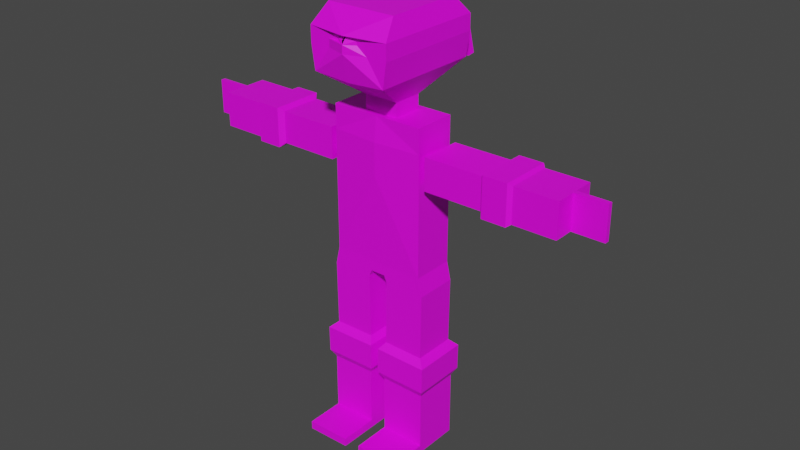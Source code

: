 # Source: ninja_sem_bones.blend  (saved by Blender 3.4.6; exported with 4.5.12 LTS)
import bpy
from mathutils import Matrix  # noqa: F401  (used for matrix-valued properties, if any)

bpy.ops.wm.read_factory_settings(use_empty=True)
scene = bpy.context.scene
scene.name = 'Scene'

# ---- collections
col_armature = bpy.data.collections.new('armature'); scene.collection.children.link(col_armature)

# ---- images (referenced by path relative to the original .blend; pixels are not part of the script)
import os
ASSET_DIR = os.environ.get("B2B_ASSET_DIR", "")  # directory of the original .blend (textures are referenced by path, not embedded)
HERE = os.path.dirname(os.path.abspath(__file__))  # packed textures are extracted next to this script under _unpacked/

def load_image(name, relpath, width, height, colorspace="sRGB"):
    """Load a texture the original file referenced (path relative to the .blend, or extracted next to this script)."""
    p = next((c for c in (os.path.join(HERE, relpath), os.path.join(ASSET_DIR, relpath)) if relpath and os.path.exists(c)), "")
    if p:
        img = bpy.data.images.load(p, check_existing=True)
        img.name = name
    else:  # same state as the original file: an image datablock whose file is absent (Cycles renders it pink)
        img = bpy.data.images.new(name, width, height)
        img.source = "FILE"
        img.filepath = "//" + (relpath or name)
    img.colorspace_settings.name = colorspace
    return img
img_colorpallete2_jpeg_001 = load_image('colorpallete2.jpeg.001', 'colorpallete2.jpeg', 1024, 1024, 'sRGB')

# ---- materials (node trees are filled in below, after node groups)
mat_texture = bpy.data.materials.new('texture')
mat_texture.use_transparent_shadow = False

# ---- material node trees
mat_texture.use_nodes = True; mat_texture.node_tree.nodes.clear()
_N = mat_texture.node_tree.nodes; _L = mat_texture.node_tree.links
n0 = _N.new('ShaderNodeBsdfPrincipled'); n0.name = 'Principled BSDF'; n0.location = (10, 300)
n0.distribution = 'GGX'
n0.subsurface_method = 'RANDOM_WALK_SKIN'
n0.inputs[3].default_value = 1.45
n0.inputs[27].default_value = (0.0, 0.0, 0.0, 1.0)
n0.inputs[28].default_value = 1.0
n1 = _N.new('ShaderNodeOutputMaterial'); n1.name = 'Material Output'; n1.location = (300, 300)
n2 = _N.new('ShaderNodeTexImage'); n2.name = 'Image Texture'; n2.location = (-357, 230)
n2.image = img_colorpallete2_jpeg_001
_L.new(n0.outputs[0], n1.inputs[0])
_L.new(n2.outputs[0], n0.inputs[0])
n1.is_active_output = True

# ---- world
world_world = bpy.data.worlds.new('World'); scene.world = world_world
world_world.use_nodes = True; world_world.node_tree.nodes.clear()
_N = world_world.node_tree.nodes; _L = world_world.node_tree.links
n0 = _N.new('ShaderNodeOutputWorld'); n0.name = 'World Output'; n0.location = (300, 300)
n1 = _N.new('ShaderNodeBackground'); n1.name = 'Background'; n1.location = (10, 300)
n1.inputs[0].default_value = (0.05088, 0.05088, 0.05088, 1.0)
_L.new(n1.outputs[0], n0.inputs[0])
n0.is_active_output = True
world_world.color = (0.05088, 0.05088, 0.05088)
world_world.use_sun_shadow = False
world_world.sun_shadow_jitter_overblur = 0.0

# ---- meshes
me_cube_002 = bpy.data.meshes.new('Cube.002')
me_cube_002.from_pydata([(0.09915, -0.2742, 3.092), (0.6124, -0.2742, 5.092), (0.09915, 0.2742, 3.092), (0.6124, 0.2742, 5.092), (0.0, 0.2742, 3.092), (0.0, 0.2742, 5.092), (0.0, -0.2742, 3.092), (0.0, -0.2742, 5.092), (0.6124, 0.2742, 4.78), (0.6124, 0.2742, 4.369), (0.6124, -0.2742, 4.78), (0.6124, -0.2742, 4.369), (0.0, -0.3139, 4.78), (0.0, -0.3139, 4.369), (0.0, 0.3806, 4.78), (0.0, 0.3806, 4.369), (0.6124, 0.2742, 3.233), (0.6124, -0.2742, 3.233), (0.0, -0.2742, 3.233), (0.0, 0.2742, 3.233), (0.6655, 0.2742, 3.001), (0.1331, 0.2742, 3.008), (0.1331, -0.2742, 3.008), (0.6655, -0.2742, 3.001), (0.6544, 0.2742, 2.156), (0.122, 0.2742, 2.163), (0.122, -0.2742, 2.163), (0.6544, -0.2742, 2.156), (0.7492, 0.3561, 2.07), (0.05795, 0.3561, 2.079), (0.05795, -0.3561, 2.079), (0.7492, -0.3561, 2.07), (0.7448, 0.3561, 1.731), (0.05349, 0.3561, 1.74), (0.05349, -0.3561, 1.74), (0.7448, -0.3561, 1.731), (0.689, 0.2987, 1.632), (0.1092, 0.2987, 1.64), (0.1092, -0.2987, 1.64), (0.689, -0.2987, 1.632), (0.689, 0.2987, 0.7755), (0.1092, 0.2987, 0.7832), (0.1092, -0.2987, 0.7832), (0.689, -0.2987, 0.7755), (0.1092, 0.2987, 0.8902), (0.1092, -0.2987, 0.8902), (0.689, -0.2987, 0.8826), (0.689, 0.2987, 0.8826), (0.689, -0.8009, 0.7755), (0.1092, -0.8009, 0.7832), (0.1092, -0.8009, 0.8902), (0.689, -0.8009, 0.8826), (1.506, -0.3384, 4.321), (1.506, 0.3384, 4.321), (1.506, -0.3384, 4.828), (1.506, 0.3384, 4.828), (1.453, -0.2725, 4.779), (1.453, -0.2725, 4.37), (1.453, 0.2725, 4.37), (1.453, 0.2725, 4.779), (0.6881, -0.2725, 4.779), (0.6881, 0.2725, 4.779), (0.6881, -0.2725, 4.37), (0.6881, 0.2725, 4.37), (0.6881, -0.1743, 4.444), (0.6881, 0.1743, 4.444), (0.6881, -0.1743, 4.705), (0.6881, 0.1743, 4.705), (0.6124, -0.1743, 4.444), (0.6124, -0.1743, 4.705), (0.6124, 0.1743, 4.444), (0.6124, 0.1743, 4.705), (1.821, 0.3384, 4.828), (1.821, -0.3384, 4.828), (1.821, 0.3384, 4.321), (1.821, -0.3384, 4.321), (1.867, 0.2944, 4.796), (1.867, -0.2956, 4.796), (1.867, 0.2944, 4.353), (1.867, -0.2956, 4.353), (2.421, 0.2944, 4.796), (2.421, -0.2956, 4.796), (2.421, 0.2944, 4.353), (2.421, -0.2956, 4.353), (2.421, -0.0006101, 4.796), (2.421, -0.0006101, 4.353), (2.421, -0.2956, 4.574), (2.421, 0.2944, 4.574), (2.421, 0.02889, 4.353), (2.421, 0.02889, 4.574), (2.421, -0.03011, 4.574), (2.421, -0.03011, 4.353), (2.421, -0.0006101, 4.353), (2.421, -0.03011, 4.796), (2.421, -0.0006101, 4.796), (2.421, 0.02889, 4.796), (2.833, 0.02889, 4.796), (2.833, 0.02889, 4.574), (2.833, -0.03011, 4.796), (2.833, -0.03011, 4.574), (2.833, 0.02889, 4.353), (2.833, -0.0006101, 4.353), (2.833, -0.0006101, 4.796), (2.833, -0.03011, 4.353), (0.0, 0.2742, 5.092), (0.6124, 0.2742, 5.092), (0.6124, -0.2742, 5.092), (0.0, -0.2742, 5.092), (0.0, 0.192, 5.092), (0.2223, 0.192, 5.092), (0.2223, -0.192, 5.092), (0.0, -0.192, 5.092), (0.0, 0.192, 5.271), (0.2223, 0.192, 5.271), (0.2223, -0.192, 5.271), (0.0, -0.192, 5.271), (0.0, 0.7171, 5.595), (0.4803, 0.7171, 5.622), (0.4803, -0.7171, 5.622), (0.0, -0.7171, 5.595), (0.0, 0.7171, 5.932), (0.5264, 0.7171, 5.932), (0.5264, -0.7171, 5.932), (0.0, -0.8025, 5.932), (0.0, 0.7171, 6.133), (0.5264, 0.7171, 6.133), (0.5264, -0.7171, 6.133), (0.0, -0.7171, 6.133), (0.0, 0.7171, 6.133), (0.5264, 0.7171, 6.133), (0.5264, -0.7171, 6.133), (0.0, -0.8025, 6.133), (0.0, 0.5097, 6.362), (0.4503, 0.5097, 6.362), (0.4503, -0.5097, 6.362), (0.0, -0.5097, 6.362), (0.0, 0.7171, 5.932), (0.5264, 0.7171, 5.932), (0.0, 0.7171, 6.133), (0.5264, 0.7171, 6.133), (0.2632, 0.7171, 5.932), (0.2632, 0.7171, 6.133), (0.5264, 0.7171, 6.033), (0.0, 0.7171, 6.033), (0.2632, 0.7171, 6.033), (0.0, 0.8462, 6.033), (0.0, 0.8462, 6.133), (0.2632, 0.8462, 6.133), (0.2632, 0.8462, 6.033), (0.0, 0.8462, 6.033), (0.0, 0.8462, 6.133), (0.0, 0.8763, 6.133), (0.0, 0.8763, 6.033), (0.02268, 0.8763, 6.033), (0.02268, 0.8763, 6.133), (0.2712, 0.8819, 6.03), (0.2712, 0.945, 6.108), (0.03068, 0.9053, 6.011), (0.03068, 0.9685, 6.089), (0.2712, 0.9199, 5.994), (0.2712, 1.02, 6.006), (0.03068, 0.9234, 5.964), (0.03068, 1.023, 5.976), (0.3292, 0.973, 5.534), (0.3292, 1.073, 5.546), (0.08869, 0.9764, 5.504), (0.08869, 1.076, 5.516), (0.2632, -0.7171, 5.932), (0.2632, -0.7171, 6.133), (0.5264, -0.7171, 6.033), (0.0, -0.8025, 6.033), (0.2632, -0.7171, 6.033), (0.1316, -0.7171, 6.133), (0.0, -0.8025, 6.083), (0.2632, -0.7171, 6.083), (0.1316, -0.7171, 6.033), (0.1316, -0.7171, 6.083), (-0.09915, -0.2742, 3.092), (-0.6124, -0.2742, 5.092), (-0.09915, 0.2742, 3.092), (-0.6124, 0.2742, 5.092), (-0.6124, 0.2742, 4.78), (-0.6124, 0.2742, 4.369), (-0.6124, -0.2742, 4.78), (-0.6124, -0.2742, 4.369), (-0.6124, 0.2742, 3.233), (-0.6124, -0.2742, 3.233), (-0.6655, 0.2742, 3.001), (-0.1331, 0.2742, 3.008), (-0.1331, -0.2742, 3.008), (-0.6655, -0.2742, 3.001), (-0.6544, 0.2742, 2.156), (-0.122, 0.2742, 2.163), (-0.122, -0.2742, 2.163), (-0.6544, -0.2742, 2.156), (-0.7492, 0.3561, 2.07), (-0.05795, 0.3561, 2.079), (-0.05795, -0.3561, 2.079), (-0.7492, -0.3561, 2.07), (-0.7448, 0.3561, 1.731), (-0.05349, 0.3561, 1.74), (-0.05349, -0.3561, 1.74), (-0.7448, -0.3561, 1.731), (-0.689, 0.2987, 1.632), (-0.1092, 0.2987, 1.64), (-0.1092, -0.2987, 1.64), (-0.689, -0.2987, 1.632), (-0.689, 0.2987, 0.7755), (-0.1092, 0.2987, 0.7832), (-0.1092, -0.2987, 0.7832), (-0.689, -0.2987, 0.7755), (-0.1092, 0.2987, 0.8902), (-0.1092, -0.2987, 0.8902), (-0.689, -0.2987, 0.8826), (-0.689, 0.2987, 0.8826), (-0.689, -0.8009, 0.7755), (-0.1092, -0.8009, 0.7832), (-0.1092, -0.8009, 0.8902), (-0.689, -0.8009, 0.8826), (-1.506, -0.3384, 4.321), (-1.506, 0.3384, 4.321), (-1.506, -0.3384, 4.828), (-1.506, 0.3384, 4.828), (-1.453, -0.2725, 4.779), (-1.453, -0.2725, 4.37), (-1.453, 0.2725, 4.37), (-1.453, 0.2725, 4.779), (-0.6881, -0.2725, 4.779), (-0.6881, 0.2725, 4.779), (-0.6881, -0.2725, 4.37), (-0.6881, 0.2725, 4.37), (-0.6881, -0.1743, 4.444), (-0.6881, 0.1743, 4.444), (-0.6881, -0.1743, 4.705), (-0.6881, 0.1743, 4.705), (-0.6124, -0.1743, 4.444), (-0.6124, -0.1743, 4.705), (-0.6124, 0.1743, 4.444), (-0.6124, 0.1743, 4.705), (-1.821, 0.3384, 4.828), (-1.821, -0.3384, 4.828), (-1.821, 0.3384, 4.321), (-1.821, -0.3384, 4.321), (-1.867, 0.2944, 4.796), (-1.867, -0.2956, 4.796), (-1.867, 0.2944, 4.353), (-1.867, -0.2956, 4.353), (-2.421, 0.2944, 4.796), (-2.421, -0.2956, 4.796), (-2.421, 0.2944, 4.353), (-2.421, -0.2956, 4.353), (-2.421, -0.0006101, 4.796), (-2.421, -0.0006101, 4.353), (-2.421, -0.2956, 4.574), (-2.421, 0.2944, 4.574), (-2.421, 0.02889, 4.353), (-2.421, 0.02889, 4.574), (-2.421, -0.03011, 4.574), (-2.421, -0.03011, 4.353), (-2.421, -0.0006101, 4.353), (-2.421, -0.03011, 4.796), (-2.421, -0.0006101, 4.796), (-2.421, 0.02889, 4.796), (-2.833, 0.02889, 4.796), (-2.833, 0.02889, 4.574), (-2.833, -0.03011, 4.796), (-2.833, -0.03011, 4.574), (-2.833, 0.02889, 4.353), (-2.833, -0.0006101, 4.353), (-2.833, -0.0006101, 4.796), (-2.833, -0.03011, 4.353), (-0.6124, 0.2742, 5.092), (-0.6124, -0.2742, 5.092), (-0.2223, 0.192, 5.092), (-0.2223, -0.192, 5.092), (-0.2223, 0.192, 5.271), (-0.2223, -0.192, 5.271), (-0.4803, 0.7171, 5.622), (-0.4803, -0.7171, 5.622), (-0.5264, 0.7171, 5.932), (-0.5264, -0.7171, 5.932), (-0.5264, 0.7171, 6.133), (-0.5264, -0.7171, 6.133), (-0.5264, 0.7171, 6.133), (-0.5264, -0.7171, 6.133), (-0.4503, 0.5097, 6.362), (-0.4503, -0.5097, 6.362), (-0.5264, 0.7171, 5.932), (-0.5264, 0.7171, 6.133), (-0.2632, 0.7171, 5.932), (-0.2632, 0.7171, 6.133), (-0.5264, 0.7171, 6.033), (-0.2632, 0.7171, 6.033), (-0.2632, 0.8462, 6.133), (-0.2632, 0.8462, 6.033), (-0.02268, 0.8763, 6.033), (-0.02268, 0.8763, 6.133), (-0.2712, 0.8819, 6.03), (-0.2712, 0.945, 6.108), (-0.03068, 0.9053, 6.011), (-0.03068, 0.9685, 6.089), (-0.2712, 0.9199, 5.994), (-0.2712, 1.02, 6.006), (-0.03068, 0.9234, 5.964), (-0.03068, 1.023, 5.976), (-0.3292, 0.973, 5.534), (-0.3292, 1.073, 5.546), (-0.08869, 0.9764, 5.504), (-0.08869, 1.076, 5.516), (-0.2632, -0.7171, 5.932), (-0.2632, -0.7171, 6.133), (-0.5264, -0.7171, 6.033), (-0.2632, -0.7171, 6.033), (-0.1316, -0.7171, 6.133), (-0.2632, -0.7171, 6.083), (-0.1316, -0.7171, 6.033), (-0.1316, -0.7171, 6.083)], [(145, 149), (150, 146)], [(14, 5, 3, 8), (8, 3, 1, 10), (4, 2, 0, 6), (10, 1, 7, 12), (3, 5, 104, 105), (17, 11, 13, 18), (11, 10, 12, 13), (16, 9, 11, 17), (54, 52, 75, 73), (19, 15, 9, 16), (15, 14, 8, 9), (4, 19, 16, 2), (16, 17, 23, 20), (0, 17, 18, 6), (21, 20, 24, 25), (2, 16, 20, 21), (17, 0, 22, 23), (0, 2, 21, 22), (24, 27, 31, 28), (20, 23, 27, 24), (22, 21, 25, 26), (23, 22, 26, 27), (31, 30, 34, 35), (26, 25, 29, 30), (27, 26, 30, 31), (25, 24, 28, 29), (32, 35, 39, 36), (29, 28, 32, 33), (28, 31, 35, 32), (30, 29, 33, 34), (45, 44, 41, 42), (34, 33, 37, 38), (35, 34, 38, 39), (33, 32, 36, 37), (41, 40, 43, 42), (45, 42, 49, 50), (44, 47, 40, 41), (47, 46, 43, 40), (36, 39, 46, 47), (37, 36, 47, 44), (39, 38, 45, 46), (38, 37, 44, 45), (51, 50, 49, 48), (46, 45, 50, 51), (43, 46, 51, 48), (42, 43, 48, 49), (58, 59, 55, 53), (57, 58, 53, 52), (59, 56, 54, 55), (60, 62, 57, 56), (62, 63, 58, 57), (63, 61, 59, 58), (61, 60, 56, 59), (56, 57, 52, 54), (71, 69, 66, 67), (67, 66, 60, 61), (64, 65, 63, 62), (65, 67, 61, 63), (9, 8, 71, 70), (70, 71, 67, 65), (68, 70, 65, 64), (66, 64, 62, 60), (8, 10, 69, 71), (69, 68, 64, 66), (10, 11, 68, 69), (11, 9, 70, 68), (73, 75, 79, 77), (55, 54, 73, 72), (53, 55, 72, 74), (52, 53, 74, 75), (78, 76, 80, 87, 82), (72, 73, 77, 76), (74, 72, 76, 78), (75, 74, 78, 79), (79, 78, 82, 85, 83), (77, 79, 83, 86, 81), (76, 77, 81, 84, 80), (91, 92, 101, 103), (87, 80, 95, 89), (84, 81, 93, 94), (85, 82, 88, 92), (82, 87, 89, 88), (83, 85, 92, 91), (81, 86, 90, 93), (80, 84, 94, 95), (86, 83, 91, 90), (98, 99, 103, 101, 100, 97, 96, 102), (88, 89, 97, 100), (92, 88, 100, 101), (89, 95, 96, 97), (94, 93, 98, 102), (90, 91, 103, 99), (95, 94, 102, 96), (93, 90, 99, 98), (105, 104, 108, 109), (7, 1, 106, 107), (1, 3, 105, 106), (111, 110, 114, 115), (106, 105, 109, 110), (107, 106, 110, 111), (115, 114, 118, 119), (109, 108, 112, 113), (110, 109, 113, 114), (118, 117, 121, 122), (113, 112, 116, 117), (114, 113, 117, 118), (122, 121, 125, 126, 169), (119, 118, 122, 167, 123), (117, 116, 120, 121), (126, 125, 129, 130), (171, 169, 126, 168, 174), (142, 144, 141, 139), (131, 130, 134, 135), (127, 172, 168, 126, 130, 131), (125, 124, 128, 129), (133, 132, 135, 134), (129, 128, 132, 133), (130, 129, 133, 134), (144, 143, 145, 148), (137, 140, 144, 142), (140, 136, 143, 144), (138, 141, 147, 146), (141, 144, 148, 147), (148, 149, 152, 153), (151, 154, 153, 152), (154, 147, 156, 158), (150, 147, 154, 151), (158, 156, 160, 162), (153, 154, 158, 157), (148, 153, 157, 155), (147, 148, 155, 156), (161, 162, 166, 165), (157, 158, 162, 161), (155, 157, 161, 159), (156, 155, 159, 160), (164, 163, 165, 166), (159, 161, 165, 163), (160, 159, 163, 164), (162, 160, 164, 166), (176, 172, 127, 173, 170, 175), (123, 167, 171, 175, 170), (167, 122, 169, 171), (174, 168, 172, 176, 175, 171), (14, 181, 180, 5), (181, 183, 178, 180), (4, 6, 177, 179), (183, 12, 7, 178), (180, 271, 104, 5), (186, 18, 13, 184), (184, 13, 12, 183), (185, 186, 184, 182), (221, 240, 242, 219), (19, 185, 182, 15), (15, 182, 181, 14), (4, 179, 185, 19), (185, 187, 190, 186), (177, 6, 18, 186), (188, 192, 191, 187), (179, 188, 187, 185), (186, 190, 189, 177), (177, 189, 188, 179), (191, 195, 198, 194), (187, 191, 194, 190), (189, 193, 192, 188), (190, 194, 193, 189), (198, 202, 201, 197), (193, 197, 196, 192), (194, 198, 197, 193), (192, 196, 195, 191), (199, 203, 206, 202), (196, 200, 199, 195), (195, 199, 202, 198), (197, 201, 200, 196), (212, 209, 208, 211), (201, 205, 204, 200), (202, 206, 205, 201), (200, 204, 203, 199), (208, 209, 210, 207), (212, 217, 216, 209), (211, 208, 207, 214), (214, 207, 210, 213), (203, 214, 213, 206), (204, 211, 214, 203), (206, 213, 212, 205), (205, 212, 211, 204), (218, 215, 216, 217), (213, 218, 217, 212), (210, 215, 218, 213), (209, 216, 215, 210), (225, 220, 222, 226), (224, 219, 220, 225), (226, 222, 221, 223), (227, 223, 224, 229), (229, 224, 225, 230), (230, 225, 226, 228), (228, 226, 223, 227), (223, 221, 219, 224), (238, 234, 233, 236), (234, 228, 227, 233), (231, 229, 230, 232), (232, 230, 228, 234), (182, 237, 238, 181), (237, 232, 234, 238), (235, 231, 232, 237), (233, 227, 229, 231), (181, 238, 236, 183), (236, 233, 231, 235), (183, 236, 235, 184), (184, 235, 237, 182), (240, 244, 246, 242), (222, 239, 240, 221), (220, 241, 239, 222), (219, 242, 241, 220), (245, 249, 254, 247, 243), (239, 243, 244, 240), (241, 245, 243, 239), (242, 246, 245, 241), (246, 250, 252, 249, 245), (244, 248, 253, 250, 246), (243, 247, 251, 248, 244), (258, 270, 268, 259), (254, 256, 262, 247), (251, 261, 260, 248), (252, 259, 255, 249), (249, 255, 256, 254), (250, 258, 259, 252), (248, 260, 257, 253), (247, 262, 261, 251), (253, 257, 258, 250), (265, 269, 263, 264, 267, 268, 270, 266), (255, 267, 264, 256), (259, 268, 267, 255), (256, 264, 263, 262), (261, 269, 265, 260), (257, 266, 270, 258), (262, 263, 269, 261), (260, 265, 266, 257), (271, 273, 108, 104), (7, 107, 272, 178), (178, 272, 271, 180), (111, 115, 276, 274), (272, 274, 273, 271), (107, 111, 274, 272), (115, 119, 278, 276), (273, 275, 112, 108), (274, 276, 275, 273), (278, 280, 279, 277), (275, 277, 116, 112), (276, 278, 277, 275), (280, 311, 282, 281, 279), (119, 123, 309, 280, 278), (277, 279, 120, 116), (282, 284, 283, 281), (312, 314, 310, 282, 311), (291, 288, 290, 292), (131, 135, 286, 284), (127, 131, 284, 282, 310, 313), (281, 283, 128, 124), (285, 286, 135, 132), (283, 285, 132, 128), (284, 286, 285, 283), (292, 294, 145, 143), (287, 291, 292, 289), (289, 292, 143, 136), (138, 146, 293, 290), (290, 293, 294, 292), (294, 295, 152, 149), (151, 152, 295, 296), (296, 300, 298, 293), (150, 151, 296, 293), (300, 304, 302, 298), (295, 299, 300, 296), (294, 297, 299, 295), (293, 298, 297, 294), (303, 307, 308, 304), (299, 303, 304, 300), (297, 301, 303, 299), (298, 302, 301, 297), (306, 308, 307, 305), (301, 305, 307, 303), (302, 306, 305, 301), (304, 308, 306, 302), (316, 315, 170, 173, 127, 313), (123, 170, 315, 312, 309), (309, 312, 311, 280), (314, 312, 315, 316, 313, 310)])
_uv = me_cube_002.uv_layers.new(name='UVMap')
_uv.uv.foreach_set('vector', [0.2, 0.8285, 0.2, 0.8285, 0.2, 0.8285, 0.2, 0.8285, 0.2, 0.8285, 0.2, 0.8285, 0.2, 0.8285, 0.2, 0.8285, 0.1875, 0.9535, 0.1875, 0.9535, 0.1875, 0.9535, 0.1875, 0.9535, 0.2, 0.8285, 0.2, 0.8285, 0.2, 0.8285, 0.2, 0.8285, 0.2, 0.8285, 0.2, 0.8285, 0.2, 0.8285, 0.2, 0.8285, 0.2, 0.8285, 0.2, 0.8285, 0.2, 0.8285, 0.2, 0.8285, 0.2, 0.8285, 0.2, 0.8285, 0.2, 0.8285, 0.2, 0.8285, 0.2, 0.8285, 0.2, 0.8285, 0.2, 0.8285, 0.2, 0.8285, 0.1875, 0.9535, 0.1875, 0.9535, 0.1875, 0.9535, 0.1875, 0.9535, 0.2, 0.8285, 0.2, 0.8285, 0.2, 0.8285, 0.2, 0.8285, 0.2, 0.8285, 0.2, 0.8285, 0.2, 0.8285, 0.2, 0.8285, 0.1875, 0.9535, 0.1875, 0.9535, 0.1875, 0.9535, 0.1875, 0.9535, 0.1875, 0.9535, 0.1875, 0.9535, 0.1875, 0.9535, 0.1875, 0.9535, 0.1875, 0.9535, 0.1875, 0.9535, 0.1875, 0.9535, 0.1875, 0.9535, 0.2, 0.8285, 0.2, 0.8285, 0.2, 0.8285, 0.2, 0.8285, 0.1875, 0.9535, 0.1875, 0.9535, 0.1875, 0.9535, 0.1875, 0.9535, 0.1875, 0.9535, 0.1875, 0.9535, 0.1875, 0.9535, 0.1875, 0.9535, 0.1875, 0.9535, 0.1875, 0.9535, 0.1875, 0.9535, 0.1875, 0.9535, 0.1875, 0.9535, 0.1875, 0.9535, 0.1875, 0.9535, 0.1875, 0.9535, 0.2, 0.8285, 0.2, 0.8285, 0.2, 0.8285, 0.2, 0.8285, 0.2, 0.8285, 0.2, 0.8285, 0.2, 0.8285, 0.2, 0.8285, 0.2, 0.8285, 0.2, 0.8285, 0.2, 0.8285, 0.2, 0.8285, 0.1875, 0.9535, 0.1875, 0.9535, 0.1875, 0.9535, 0.1875, 0.9535, 0.1875, 0.9535, 0.1875, 0.9535, 0.1875, 0.9535, 0.1875, 0.9535, 0.1875, 0.9535, 0.1875, 0.9535, 0.1875, 0.9535, 0.1875, 0.9535, 0.1875, 0.9535, 0.1875, 0.9535, 0.1875, 0.9535, 0.1875, 0.9535, 0.1875, 0.9535, 0.1875, 0.9535, 0.1875, 0.9535, 0.1875, 0.9535, 0.1875, 0.9535, 0.1875, 0.9535, 0.1875, 0.9535, 0.1875, 0.9535, 0.1875, 0.9535, 0.1875, 0.9535, 0.1875, 0.9535, 0.1875, 0.9535, 0.1875, 0.9535, 0.1875, 0.9535, 0.1875, 0.9535, 0.1875, 0.9535, 0.1875, 0.9535, 0.1875, 0.9535, 0.1875, 0.9535, 0.1875, 0.9535, 0.1875, 0.9535, 0.1875, 0.9535, 0.1875, 0.9535, 0.1875, 0.9535, 0.1875, 0.9535, 0.1875, 0.9535, 0.1875, 0.9535, 0.1875, 0.9535, 0.1875, 0.9535, 0.1875, 0.9535, 0.1875, 0.9535, 0.1875, 0.9535, 0.1875, 0.9535, 0.1875, 0.9535, 0.1875, 0.9535, 0.1875, 0.9535, 0.1875, 0.9535, 0.1875, 0.9535, 0.1875, 0.9535, 0.1875, 0.9535, 0.1875, 0.9535, 0.1875, 0.9535, 0.1875, 0.9535, 0.1875, 0.9535, 0.1875, 0.9535, 0.1875, 0.9535, 0.1875, 0.9535, 0.1875, 0.9535, 0.2, 0.8285, 0.2, 0.8285, 0.2, 0.8285, 0.2, 0.8285, 0.2, 0.8285, 0.2, 0.8285, 0.2, 0.8285, 0.2, 0.8285, 0.2, 0.8285, 0.2, 0.8285, 0.2, 0.8285, 0.2, 0.8285, 0.2, 0.8285, 0.2, 0.8285, 0.2, 0.8285, 0.2, 0.8285, 0.1875, 0.9535, 0.1875, 0.9535, 0.1875, 0.9535, 0.1875, 0.9535, 0.1875, 0.9535, 0.1875, 0.9535, 0.1875, 0.9535, 0.1875, 0.9535, 0.1875, 0.9535, 0.1875, 0.9535, 0.1875, 0.9535, 0.1875, 0.9535, 0.1875, 0.9535, 0.1875, 0.9535, 0.1875, 0.9535, 0.1875, 0.9535, 0.1875, 0.9535, 0.1875, 0.9535, 0.1875, 0.9535, 0.1875, 0.9535, 0.1875, 0.9535, 0.1875, 0.9535, 0.1875, 0.9535, 0.1875, 0.9535, 0.1875, 0.9535, 0.1875, 0.9535, 0.1875, 0.9535, 0.1875, 0.9535, 0.2, 0.8285, 0.2, 0.8285, 0.2, 0.8285, 0.2, 0.8285, 0.2, 0.8285, 0.2, 0.8285, 0.2, 0.8285, 0.2, 0.8285, 0.2, 0.8285, 0.2, 0.8285, 0.2, 0.8285, 0.2, 0.8285, 0.2, 0.8285, 0.2, 0.8285, 0.2, 0.8285, 0.2, 0.8285, 0.1875, 0.9535, 0.1875, 0.9535, 0.1875, 0.9535, 0.1875, 0.9535, 0.1937, 0.9254, 0.1937, 0.9254, 0.1937, 0.9254, 0.1937, 0.9254, 0.2, 0.8285, 0.2, 0.8285, 0.2, 0.8285, 0.2, 0.8285, 0.2, 0.8285, 0.2, 0.8285, 0.2, 0.8285, 0.2, 0.8285, 0.2, 0.8285, 0.2, 0.8285, 0.2, 0.8285, 0.2, 0.8285, 0.2, 0.8285, 0.2, 0.8285, 0.2, 0.8285, 0.2, 0.8285, 0.1937, 0.9254, 0.1937, 0.9254, 0.1937, 0.9254, 0.1937, 0.9254, 0.1937, 0.9254, 0.1937, 0.9254, 0.1937, 0.9254, 0.1937, 0.9254, 0.2, 0.8285, 0.2, 0.8285, 0.2, 0.8285, 0.2, 0.8285, 0.2, 0.8285, 0.2, 0.8285, 0.2, 0.8285, 0.2, 0.8285, 0.1937, 0.9254, 0.1937, 0.9254, 0.1937, 0.9254, 0.1937, 0.9254, 0.2, 0.8285, 0.2, 0.8285, 0.2, 0.8285, 0.2, 0.8285, 0.2, 0.8285, 0.2, 0.8285, 0.2, 0.8285, 0.2, 0.8285, 0.1875, 0.9535, 0.1875, 0.9535, 0.1875, 0.9535, 0.1875, 0.9535, 0.1875, 0.9535, 0.1875, 0.9535, 0.1875, 0.9535, 0.1875, 0.9535, 0.1875, 0.9535, 0.1875, 0.9535, 0.1875, 0.9535, 0.1875, 0.9535, 0.1875, 0.9535, 0.1875, 0.9535, 0.1875, 0.9535, 0.1875, 0.9535, 0.2, 0.8285, 0.2, 0.8285, 0.2, 0.8285, 0.2, 0.8285, 0.2, 0.8285, 0.1875, 0.9535, 0.1875, 0.9535, 0.1875, 0.9535, 0.1875, 0.9535, 0.1875, 0.9535, 0.1875, 0.9535, 0.1875, 0.9535, 0.1875, 0.9535, 0.1875, 0.9535, 0.1875, 0.9535, 0.1875, 0.9535, 0.1875, 0.9535, 0.2, 0.8285, 0.2, 0.8285, 0.2, 0.8285, 0.2, 0.8285, 0.2, 0.8285, 0.2, 0.8285, 0.2, 0.8285, 0.2, 0.8285, 0.2, 0.8285, 0.2, 0.8285, 0.2, 0.8285, 0.2, 0.8285, 0.2, 0.8285, 0.2, 0.8285, 0.2, 0.8285, 0.2, 0.8285, 0.2, 0.8285, 0.2, 0.8285, 0.2, 0.8285, 0.1875, 0.9535, 0.1875, 0.9535, 0.1875, 0.9535, 0.1875, 0.9535, 0.2, 0.8285, 0.2, 0.8285, 0.2, 0.8285, 0.2, 0.8285, 0.2, 0.8285, 0.2, 0.8285, 0.2, 0.8285, 0.2, 0.8285, 0.1875, 0.9535, 0.1875, 0.9535, 0.1875, 0.9535, 0.1875, 0.9535, 0.2, 0.8285, 0.2, 0.8285, 0.2, 0.8285, 0.2, 0.8285, 0.1875, 0.9535, 0.1875, 0.9535, 0.1875, 0.9535, 0.1875, 0.9535, 0.2, 0.8285, 0.2, 0.8285, 0.2, 0.8285, 0.2, 0.8285, 0.1875, 0.9535, 0.1875, 0.9535, 0.1875, 0.9535, 0.1875, 0.9535, 0.1875, 0.9535, 0.1875, 0.9535, 0.1875, 0.9535, 0.1875, 0.9535, 0.1875, 0.9535, 0.1875, 0.9535, 0.1875, 0.9535, 0.1875, 0.9535, 0.1875, 0.9535, 0.1875, 0.9535, 0.1875, 0.9535, 0.1875, 0.9535, 0.2, 0.8285, 0.2, 0.8285, 0.2, 0.8285, 0.2, 0.8285, 0.1875, 0.9535, 0.1875, 0.9535, 0.1875, 0.9535, 0.1875, 0.9535, 0.1875, 0.9535, 0.1875, 0.9535, 0.1875, 0.9535, 0.1875, 0.9535, 0.1875, 0.9535, 0.1875, 0.9535, 0.1875, 0.9535, 0.1875, 0.9535, 0.1875, 0.9535, 0.1875, 0.9535, 0.1875, 0.9535, 0.1875, 0.9535, 0.1875, 0.9535, 0.1875, 0.9535, 0.1875, 0.9535, 0.1875, 0.9535, 0.2, 0.8285, 0.2, 0.8285, 0.2, 0.8285, 0.2, 0.8285, 0.2, 0.8285, 0.2, 0.8285, 0.2, 0.8285, 0.2, 0.8285, 0.2, 0.8285, 0.2, 0.8285, 0.2, 0.8285, 0.2, 0.8285, 0.1969, 0.9442, 0.1969, 0.9442, 0.1969, 0.9442, 0.1969, 0.9442, 0.2, 0.8285, 0.2, 0.8285, 0.2, 0.8285, 0.2, 0.8285, 0.2, 0.8285, 0.2, 0.8285, 0.2, 0.8285, 0.2, 0.8285, 0.2, 0.8285, 0.2, 0.8285, 0.2, 0.8285, 0.2, 0.8285, 0.1969, 0.9442, 0.1969, 0.9442, 0.1969, 0.9442, 0.1969, 0.9442, 0.1969, 0.9442, 0.1969, 0.9442, 0.1969, 0.9442, 0.1969, 0.9442, 0.2, 0.8285, 0.2, 0.8285, 0.2, 0.8285, 0.2, 0.8285, 0.2, 0.8285, 0.2, 0.8285, 0.2, 0.8285, 0.2, 0.8285, 0.2, 0.8285, 0.2, 0.8285, 0.2, 0.8285, 0.2, 0.8285, 0.1875, 0.9535, 0.1875, 0.9535, 0.1875, 0.9535, 0.1875, 0.9535, 0.1875, 0.9535, 0.2, 0.8285, 0.2, 0.8285, 0.2, 0.8285, 0.2, 0.8285, 0.2, 0.8285, 0.2, 0.8285, 0.2, 0.8285, 0.2, 0.8285, 0.2, 0.8285, 0.2, 0.8285, 0.2, 0.8285, 0.2, 0.8285, 0.2, 0.8285, 0.07812, 0.9348, 0.07812, 0.9348, 0.07812, 0.9348, 0.07812, 0.9348, 0.07812, 0.9348, 0.1875, 0.9535, 0.1875, 0.9535, 0.1875, 0.9535, 0.1875, 0.9535, 0.2, 0.8285, 0.2, 0.8285, 0.2, 0.8285, 0.2, 0.8285, 0.2, 0.8285, 0.2, 0.8285, 0.2, 0.8285, 0.2, 0.8285, 0.2, 0.8285, 0.2, 0.8285, 0.2, 0.8285, 0.2, 0.8285, 0.2, 0.8285, 0.2, 0.8285, 0.1844, 0.9473, 0.1844, 0.9473, 0.1844, 0.9473, 0.1844, 0.9473, 0.2, 0.8285, 0.2, 0.8285, 0.2, 0.8285, 0.2, 0.8285, 0.2, 0.8285, 0.2, 0.8285, 0.2, 0.8285, 0.2, 0.8285, 0.1875, 0.9535, 0.1875, 0.9535, 0.1875, 0.9535, 0.1875, 0.9535, 0.1875, 0.9535, 0.1875, 0.9535, 0.1875, 0.9535, 0.1875, 0.9535, 0.1875, 0.9535, 0.1875, 0.9535, 0.1875, 0.9535, 0.1875, 0.9535, 0.1875, 0.9535, 0.1875, 0.9535, 0.1875, 0.9535, 0.1875, 0.9535, 0.1875, 0.9535, 0.1875, 0.9535, 0.1875, 0.9535, 0.1875, 0.9535, 0.1875, 0.9535, 0.1875, 0.9535, 0.1875, 0.9535, 0.1875, 0.9535, 0.1875, 0.9535, 0.1875, 0.9535, 0.1875, 0.9535, 0.1875, 0.9535, 0.1875, 0.9535, 0.1875, 0.9535, 0.1875, 0.9535, 0.1875, 0.9535, 0.1875, 0.9535, 0.1875, 0.9535, 0.1875, 0.9535, 0.1875, 0.9535, 0.1875, 0.9535, 0.1875, 0.9535, 0.1875, 0.9535, 0.1875, 0.9535, 0.1875, 0.9535, 0.1875, 0.9535, 0.1875, 0.9535, 0.1875, 0.9535, 0.1875, 0.9535, 0.1875, 0.9535, 0.1875, 0.9535, 0.1875, 0.9535, 0.1875, 0.9535, 0.1875, 0.9535, 0.1875, 0.9535, 0.1875, 0.9535, 0.1875, 0.9535, 0.1875, 0.9535, 0.1875, 0.9535, 0.1875, 0.9535, 0.1875, 0.9535, 0.1875, 0.9535, 0.1875, 0.9535, 0.1875, 0.9535, 0.1875, 0.9535, 0.1875, 0.9535, 0.1875, 0.9535, 0.1875, 0.9535, 0.1875, 0.9535, 0.1875, 0.9535, 0.1875, 0.9535, 0.1875, 0.9535, 0.2, 0.8285, 0.2, 0.8285, 0.2, 0.8285, 0.2, 0.8285, 0.1875, 0.9535, 0.1875, 0.9535, 0.1875, 0.9535, 0.1875, 0.9535, 0.1875, 0.9535, 0.1875, 0.9535, 0.1875, 0.9535, 0.1875, 0.9535, 0.1875, 0.9535, 0.1875, 0.9535, 0.1875, 0.9535, 0.1875, 0.9535, 0.07812, 0.9348, 0.07812, 0.9348, 0.07812, 0.9348, 0.07812, 0.9348, 0.07812, 0.9348, 0.07812, 0.9348, 0.07812, 0.9348, 0.07812, 0.9348, 0.07812, 0.9348, 0.07812, 0.9348, 0.07812, 0.9348, 0.07812, 0.9348, 0.07812, 0.9348, 0.07812, 0.9348, 0.07812, 0.9348, 0.1687, 0.9379, 0.1687, 0.9379, 0.1687, 0.9379, 0.1687, 0.9379, 0.1687, 0.9379, 0.1687, 0.9379, 0.2, 0.8285, 0.2, 0.8285, 0.2, 0.8285, 0.2, 0.8285, 0.2, 0.8285, 0.2, 0.8285, 0.2, 0.8285, 0.2, 0.8285, 0.1875, 0.9535, 0.1875, 0.9535, 0.1875, 0.9535, 0.1875, 0.9535, 0.2, 0.8285, 0.2, 0.8285, 0.2, 0.8285, 0.2, 0.8285, 0.2, 0.8285, 0.2, 0.8285, 0.2, 0.8285, 0.2, 0.8285, 0.2, 0.8285, 0.2, 0.8285, 0.2, 0.8285, 0.2, 0.8285, 0.2, 0.8285, 0.2, 0.8285, 0.2, 0.8285, 0.2, 0.8285, 0.2, 0.8285, 0.2, 0.8285, 0.2, 0.8285, 0.2, 0.8285, 0.1875, 0.9535, 0.1875, 0.9535, 0.1875, 0.9535, 0.1875, 0.9535, 0.2, 0.8285, 0.2, 0.8285, 0.2, 0.8285, 0.2, 0.8285, 0.2, 0.8285, 0.2, 0.8285, 0.2, 0.8285, 0.2, 0.8285, 0.1875, 0.9535, 0.1875, 0.9535, 0.1875, 0.9535, 0.1875, 0.9535, 0.1875, 0.9535, 0.1875, 0.9535, 0.1875, 0.9535, 0.1875, 0.9535, 0.1875, 0.9535, 0.1875, 0.9535, 0.1875, 0.9535, 0.1875, 0.9535, 0.2, 0.8285, 0.2, 0.8285, 0.2, 0.8285, 0.2, 0.8285, 0.1875, 0.9535, 0.1875, 0.9535, 0.1875, 0.9535, 0.1875, 0.9535, 0.1875, 0.9535, 0.1875, 0.9535, 0.1875, 0.9535, 0.1875, 0.9535, 0.1875, 0.9535, 0.1875, 0.9535, 0.1875, 0.9535, 0.1875, 0.9535, 0.1875, 0.9535, 0.1875, 0.9535, 0.1875, 0.9535, 0.1875, 0.9535, 0.2, 0.8285, 0.2, 0.8285, 0.2, 0.8285, 0.2, 0.8285, 0.2, 0.8285, 0.2, 0.8285, 0.2, 0.8285, 0.2, 0.8285, 0.2, 0.8285, 0.2, 0.8285, 0.2, 0.8285, 0.2, 0.8285, 0.1875, 0.9535, 0.1875, 0.9535, 0.1875, 0.9535, 0.1875, 0.9535, 0.1875, 0.9535, 0.1875, 0.9535, 0.1875, 0.9535, 0.1875, 0.9535, 0.1875, 0.9535, 0.1875, 0.9535, 0.1875, 0.9535, 0.1875, 0.9535, 0.1875, 0.9535, 0.1875, 0.9535, 0.1875, 0.9535, 0.1875, 0.9535, 0.1875, 0.9535, 0.1875, 0.9535, 0.1875, 0.9535, 0.1875, 0.9535, 0.1875, 0.9535, 0.1875, 0.9535, 0.1875, 0.9535, 0.1875, 0.9535, 0.1875, 0.9535, 0.1875, 0.9535, 0.1875, 0.9535, 0.1875, 0.9535, 0.1875, 0.9535, 0.1875, 0.9535, 0.1875, 0.9535, 0.1875, 0.9535, 0.1875, 0.9535, 0.1875, 0.9535, 0.1875, 0.9535, 0.1875, 0.9535, 0.1875, 0.9535, 0.1875, 0.9535, 0.1875, 0.9535, 0.1875, 0.9535, 0.1875, 0.9535, 0.1875, 0.9535, 0.1875, 0.9535, 0.1875, 0.9535, 0.1875, 0.9535, 0.1875, 0.9535, 0.1875, 0.9535, 0.1875, 0.9535, 0.1875, 0.9535, 0.1875, 0.9535, 0.1875, 0.9535, 0.1875, 0.9535, 0.1875, 0.9535, 0.1875, 0.9535, 0.1875, 0.9535, 0.1875, 0.9535, 0.1875, 0.9535, 0.1875, 0.9535, 0.1875, 0.9535, 0.1875, 0.9535, 0.1875, 0.9535, 0.1875, 0.9535, 0.1875, 0.9535, 0.1875, 0.9535, 0.2, 0.8285, 0.2, 0.8285, 0.2, 0.8285, 0.2, 0.8285, 0.2, 0.8285, 0.2, 0.8285, 0.2, 0.8285, 0.2, 0.8285, 0.2, 0.8285, 0.2, 0.8285, 0.2, 0.8285, 0.2, 0.8285, 0.2, 0.8285, 0.2, 0.8285, 0.2, 0.8285, 0.2, 0.8285, 0.1875, 0.9535, 0.1875, 0.9535, 0.1875, 0.9535, 0.1875, 0.9535, 0.1875, 0.9535, 0.1875, 0.9535, 0.1875, 0.9535, 0.1875, 0.9535, 0.1875, 0.9535, 0.1875, 0.9535, 0.1875, 0.9535, 0.1875, 0.9535, 0.1875, 0.9535, 0.1875, 0.9535, 0.1875, 0.9535, 0.1875, 0.9535, 0.1875, 0.9535, 0.1875, 0.9535, 0.1875, 0.9535, 0.1875, 0.9535, 0.1875, 0.9535, 0.1875, 0.9535, 0.1875, 0.9535, 0.1875, 0.9535, 0.1875, 0.9535, 0.1875, 0.9535, 0.1875, 0.9535, 0.1875, 0.9535, 0.2, 0.8285, 0.2, 0.8285, 0.2, 0.8285, 0.2, 0.8285, 0.2, 0.8285, 0.2, 0.8285, 0.2, 0.8285, 0.2, 0.8285, 0.2, 0.8285, 0.2, 0.8285, 0.2, 0.8285, 0.2, 0.8285, 0.2, 0.8285, 0.2, 0.8285, 0.2, 0.8285, 0.2, 0.8285, 0.1875, 0.9535, 0.1875, 0.9535, 0.1875, 0.9535, 0.1875, 0.9535, 0.1937, 0.9254, 0.1937, 0.9254, 0.1937, 0.9254, 0.1937, 0.9254, 0.2, 0.8285, 0.2, 0.8285, 0.2, 0.8285, 0.2, 0.8285, 0.2, 0.8285, 0.2, 0.8285, 0.2, 0.8285, 0.2, 0.8285, 0.2, 0.8285, 0.2, 0.8285, 0.2, 0.8285, 0.2, 0.8285, 0.2, 0.8285, 0.2, 0.8285, 0.2, 0.8285, 0.2, 0.8285, 0.1937, 0.9254, 0.1937, 0.9254, 0.1937, 0.9254, 0.1937, 0.9254, 0.1937, 0.9254, 0.1937, 0.9254, 0.1937, 0.9254, 0.1937, 0.9254, 0.2, 0.8285, 0.2, 0.8285, 0.2, 0.8285, 0.2, 0.8285, 0.2, 0.8285, 0.2, 0.8285, 0.2, 0.8285, 0.2, 0.8285, 0.1937, 0.9254, 0.1937, 0.9254, 0.1937, 0.9254, 0.1937, 0.9254, 0.2, 0.8285, 0.2, 0.8285, 0.2, 0.8285, 0.2, 0.8285, 0.2, 0.8285, 0.2, 0.8285, 0.2, 0.8285, 0.2, 0.8285, 0.1875, 0.9535, 0.1875, 0.9535, 0.1875, 0.9535, 0.1875, 0.9535, 0.1875, 0.9535, 0.1875, 0.9535, 0.1875, 0.9535, 0.1875, 0.9535, 0.1875, 0.9535, 0.1875, 0.9535, 0.1875, 0.9535, 0.1875, 0.9535, 0.1875, 0.9535, 0.1875, 0.9535, 0.1875, 0.9535, 0.1875, 0.9535, 0.2, 0.8285, 0.2, 0.8285, 0.2, 0.8285, 0.2, 0.8285, 0.2, 0.8285, 0.1875, 0.9535, 0.1875, 0.9535, 0.1875, 0.9535, 0.1875, 0.9535, 0.1875, 0.9535, 0.1875, 0.9535, 0.1875, 0.9535, 0.1875, 0.9535, 0.1875, 0.9535, 0.1875, 0.9535, 0.1875, 0.9535, 0.1875, 0.9535, 0.2, 0.8285, 0.2, 0.8285, 0.2, 0.8285, 0.2, 0.8285, 0.2, 0.8285, 0.2, 0.8285, 0.2, 0.8285, 0.2, 0.8285, 0.2, 0.8285, 0.2, 0.8285, 0.2, 0.8285, 0.2, 0.8285, 0.2, 0.8285, 0.2, 0.8285, 0.2, 0.8285, 0.2, 0.8285, 0.2, 0.8285, 0.2, 0.8285, 0.2, 0.8285, 0.1875, 0.9535, 0.1875, 0.9535, 0.1875, 0.9535, 0.1875, 0.9535, 0.2, 0.8285, 0.2, 0.8285, 0.2, 0.8285, 0.2, 0.8285, 0.2, 0.8285, 0.2, 0.8285, 0.2, 0.8285, 0.2, 0.8285, 0.1875, 0.9535, 0.1875, 0.9535, 0.1875, 0.9535, 0.1875, 0.9535, 0.2, 0.8285, 0.2, 0.8285, 0.2, 0.8285, 0.2, 0.8285, 0.1875, 0.9535, 0.1875, 0.9535, 0.1875, 0.9535, 0.1875, 0.9535, 0.2, 0.8285, 0.2, 0.8285, 0.2, 0.8285, 0.2, 0.8285, 0.1875, 0.9535, 0.1875, 0.9535, 0.1875, 0.9535, 0.1875, 0.9535, 0.1875, 0.9535, 0.1875, 0.9535, 0.1875, 0.9535, 0.1875, 0.9535, 0.1875, 0.9535, 0.1875, 0.9535, 0.1875, 0.9535, 0.1875, 0.9535, 0.1875, 0.9535, 0.1875, 0.9535, 0.1875, 0.9535, 0.1875, 0.9535, 0.2, 0.8285, 0.2, 0.8285, 0.2, 0.8285, 0.2, 0.8285, 0.1875, 0.9535, 0.1875, 0.9535, 0.1875, 0.9535, 0.1875, 0.9535, 0.1875, 0.9535, 0.1875, 0.9535, 0.1875, 0.9535, 0.1875, 0.9535, 0.1875, 0.9535, 0.1875, 0.9535, 0.1875, 0.9535, 0.1875, 0.9535, 0.1875, 0.9535, 0.1875, 0.9535, 0.1875, 0.9535, 0.1875, 0.9535, 0.1875, 0.9535, 0.1875, 0.9535, 0.1875, 0.9535, 0.1875, 0.9535, 0.2, 0.8285, 0.2, 0.8285, 0.2, 0.8285, 0.2, 0.8285, 0.2, 0.8285, 0.2, 0.8285, 0.2, 0.8285, 0.2, 0.8285, 0.2, 0.8285, 0.2, 0.8285, 0.2, 0.8285, 0.2, 0.8285, 0.1969, 0.9442, 0.1969, 0.9442, 0.1969, 0.9442, 0.1969, 0.9442, 0.2, 0.8285, 0.2, 0.8285, 0.2, 0.8285, 0.2, 0.8285, 0.2, 0.8285, 0.2, 0.8285, 0.2, 0.8285, 0.2, 0.8285, 0.2, 0.8285, 0.2, 0.8285, 0.2, 0.8285, 0.2, 0.8285, 0.1969, 0.9442, 0.1969, 0.9442, 0.1969, 0.9442, 0.1969, 0.9442, 0.1969, 0.9442, 0.1969, 0.9442, 0.1969, 0.9442, 0.1969, 0.9442, 0.2, 0.8285, 0.2, 0.8285, 0.2, 0.8285, 0.2, 0.8285, 0.2, 0.8285, 0.2, 0.8285, 0.2, 0.8285, 0.2, 0.8285, 0.2, 0.8285, 0.2, 0.8285, 0.2, 0.8285, 0.2, 0.8285, 0.1875, 0.9535, 0.1875, 0.9535, 0.1875, 0.9535, 0.1875, 0.9535, 0.1875, 0.9535, 0.2, 0.8285, 0.2, 0.8285, 0.2, 0.8285, 0.2, 0.8285, 0.2, 0.8285, 0.2, 0.8285, 0.2, 0.8285, 0.2, 0.8285, 0.2, 0.8285, 0.2, 0.8285, 0.2, 0.8285, 0.2, 0.8285, 0.2, 0.8285, 0.07812, 0.9348, 0.07812, 0.9348, 0.07812, 0.9348, 0.07812, 0.9348, 0.07812, 0.9348, 0.1875, 0.9535, 0.1875, 0.9535, 0.1875, 0.9535, 0.1875, 0.9535, 0.2, 0.8285, 0.2, 0.8285, 0.2, 0.8285, 0.2, 0.8285, 0.2, 0.8285, 0.2, 0.8285, 0.2, 0.8285, 0.2, 0.8285, 0.2, 0.8285, 0.2, 0.8285, 0.2, 0.8285, 0.2, 0.8285, 0.2, 0.8285, 0.2, 0.8285, 0.1844, 0.9473, 0.1844, 0.9473, 0.1844, 0.9473, 0.1844, 0.9473, 0.2, 0.8285, 0.2, 0.8285, 0.2, 0.8285, 0.2, 0.8285, 0.2, 0.8285, 0.2, 0.8285, 0.2, 0.8285, 0.2, 0.8285, 0.1875, 0.9535, 0.1875, 0.9535, 0.1875, 0.9535, 0.1875, 0.9535, 0.1875, 0.9535, 0.1875, 0.9535, 0.1875, 0.9535, 0.1875, 0.9535, 0.1875, 0.9535, 0.1875, 0.9535, 0.1875, 0.9535, 0.1875, 0.9535, 0.1875, 0.9535, 0.1875, 0.9535, 0.1875, 0.9535, 0.1875, 0.9535, 0.1875, 0.9535, 0.1875, 0.9535, 0.1875, 0.9535, 0.1875, 0.9535, 0.1875, 0.9535, 0.1875, 0.9535, 0.1875, 0.9535, 0.1875, 0.9535, 0.1875, 0.9535, 0.1875, 0.9535, 0.1875, 0.9535, 0.1875, 0.9535, 0.1875, 0.9535, 0.1875, 0.9535, 0.1875, 0.9535, 0.1875, 0.9535, 0.1875, 0.9535, 0.1875, 0.9535, 0.1875, 0.9535, 0.1875, 0.9535, 0.1875, 0.9535, 0.1875, 0.9535, 0.1875, 0.9535, 0.1875, 0.9535, 0.1875, 0.9535, 0.1875, 0.9535, 0.1875, 0.9535, 0.1875, 0.9535, 0.1875, 0.9535, 0.1875, 0.9535, 0.1875, 0.9535, 0.1875, 0.9535, 0.1875, 0.9535, 0.1875, 0.9535, 0.1875, 0.9535, 0.1875, 0.9535, 0.1875, 0.9535, 0.1875, 0.9535, 0.1875, 0.9535, 0.1875, 0.9535, 0.1875, 0.9535, 0.1875, 0.9535, 0.1875, 0.9535, 0.1875, 0.9535, 0.1875, 0.9535, 0.1875, 0.9535, 0.1875, 0.9535, 0.1875, 0.9535, 0.1875, 0.9535, 0.1875, 0.9535, 0.1875, 0.9535, 0.1875, 0.9535, 0.2, 0.8285, 0.2, 0.8285, 0.2, 0.8285, 0.2, 0.8285, 0.1875, 0.9535, 0.1875, 0.9535, 0.1875, 0.9535, 0.1875, 0.9535, 0.1875, 0.9535, 0.1875, 0.9535, 0.1875, 0.9535, 0.1875, 0.9535, 0.1875, 0.9535, 0.1875, 0.9535, 0.1875, 0.9535, 0.1875, 0.9535, 0.07812, 0.9348, 0.07812, 0.9348, 0.07812, 0.9348, 0.07812, 0.9348, 0.07812, 0.9348, 0.07812, 0.9348, 0.07812, 0.9348, 0.07812, 0.9348, 0.07812, 0.9348, 0.07812, 0.9348, 0.07812, 0.9348, 0.07812, 0.9348, 0.07812, 0.9348, 0.07812, 0.9348, 0.07812, 0.9348, 0.1687, 0.9379, 0.1687, 0.9379, 0.1687, 0.9379, 0.1687, 0.9379, 0.1687, 0.9379, 0.1687, 0.9379])
me_cube_002.materials.append(mat_texture)
me_cube_002.update()

# ---- objects
ob_malha = bpy.data.objects.new('malha', me_cube_002)

# ---- transforms, parenting, visibility, modifiers, constraints
ob_malha.location = (0.0, 0.0, -0.7707)
_vg = ob_malha.vertex_groups.new(name='Bone')
_vg = ob_malha.vertex_groups.new(name='Bone.001')
for _i, _w in zip([0, 1, 2, 3, 4, 5, 6, 7, 8, 9, 10, 11, 12, 13, 14, 15, 16, 17, 18, 19, 20, 21, 22, 23, 62, 63, 64, 65, 66, 67, 68, 69, 70, 71, 177, 178, 179, 180, 181, 182, 183, 184, 185, 186, 187, 188, 189, 190, 227, 229, 230, 231, 232, 233, 234, 235, 236, 237, 238], [0.4953, 0.09943, 0.5119, 0.1047, 0.6422, 0.1393, 0.6048, 0.1154, 0.1006, 0.261, 0.09644, 0.2718, 0.1197, 0.8648, 0.1498, 0.8194, 0.07395, 0.07329, 0.864, 0.8724, 0.004548, 0.2221, 0.2017, 0.009238, 0.01921, 0.01598, 0.07203, 0.07062, 0.02979, 0.03044, 0.156, 0.07144, 0.1506, 0.07304, 0.4923, 0.09911, 0.5112, 0.101, 0.09586, 0.258, 0.09659, 0.273, 0.08582, 0.08627, 0.01062, 0.215, 0.1942, 0.01593, 0.04752, 0.07548, 0.02287, 0.09084, 0.07291, 0.05178, 0.02875, 0.1569, 0.07146, 0.1448, 0.0673]): _vg.add([_i], _w, 'REPLACE')
_vg = ob_malha.vertex_groups.new(name='Bone.002')
for _i, _w in zip([1, 3, 5, 7, 8, 9, 10, 11, 12, 13, 14, 15, 66, 67, 68, 69, 70, 71, 104, 105, 106, 107, 108, 109, 110, 111, 112, 113, 114, 115, 116, 117, 118, 120, 121, 125, 138, 141, 146, 147, 156, 178, 180, 181, 182, 183, 184, 227, 229, 231, 233, 234, 235, 236, 237, 238, 271, 272, 273, 274, 275, 276, 277, 278, 279, 281, 290, 293, 298], [0.2437, 0.2309, 0.6025, 0.6654, 0.1756, 0.05395, 0.188, 0.05266, 0.7783, 0.05436, 0.711, 0.06835, 0.05032, 0.04686, 0.03267, 0.107, 0.0324, 0.1022, 0.6476, 0.6213, 0.6127, 0.6616, 0.6481, 0.6361, 0.6314, 0.6857, 0.08784, 0.1223, 0.08902, 0.07319, 0.02401, 0.03276, 0.00463, 0.0044, 0.009378, 0.007259, 0.04901, 0.003911, 0.03479, 0.005279, 0.0008468, 0.2401, 0.2251, 0.1686, 0.05187, 0.1843, 0.05274, 0.04649, 0.009826, 0.01292, 0.05829, 0.0413, 0.03425, 0.1022, 0.0273, 0.09346, 0.6213, 0.6127, 0.6361, 0.6314, 0.1223, 0.08902, 0.03251, 0.004499, 0.008843, 0.006741, 0.003911, 0.005279, 0.0008468]): _vg.add([_i], _w, 'REPLACE')
_vg = ob_malha.vertex_groups.new(name='Bone.003')
for _i, _w in zip([104, 105, 106, 107, 108, 109, 110, 111, 112, 113, 114, 115, 116, 117, 118, 119, 120, 121, 122, 123, 124, 125, 126, 127, 128, 129, 130, 131, 132, 133, 134, 135, 136, 137, 138, 139, 140, 141, 142, 143, 144, 145, 146, 147, 148, 149, 150, 151, 152, 153, 154, 155, 156, 157, 158, 159, 160, 161, 162, 163, 164, 165, 166, 167, 168, 169, 170, 171, 172, 173, 174, 175, 176, 271, 272, 273, 274, 275, 276, 277, 278, 279, 280, 281, 282, 283, 284, 285, 286, 287, 288, 289, 290, 291, 292, 293, 294, 295, 296, 297, 298, 299, 300, 301, 302, 303, 304, 305, 306, 307, 308, 309, 310, 311, 312, 313, 314, 315, 316], [0.3524, 0.3787, 0.3873, 0.3384, 0.3519, 0.3639, 0.3686, 0.3143, 0.9122, 0.8777, 0.911, 0.9268, 0.963, 0.9586, 0.9727, 0.9769, 0.9728, 0.9703, 0.9829, 0.9885, 1.0, 0.9714, 0.9849, 0.9919, 0.9998, 0.9999, 0.9961, 0.992, 0.9997, 0.9996, 0.9975, 0.9975, 0.9799, 0.9783, 0.9505, 0.9777, 0.9779, 0.973, 0.9781, 0.9797, 0.9768, 0.9785, 0.9576, 0.9724, 0.9756, 0.9761, 0.9769, 0.9763, 0.9761, 0.976, 0.9763, 0.9754, 0.9746, 0.9759, 0.9761, 0.9754, 0.9753, 0.9758, 0.9758, 0.9755, 0.9755, 0.9756, 0.9756, 0.9867, 0.9928, 0.9843, 0.9904, 0.9896, 0.9919, 0.991, 0.9911, 0.9901, 0.9911, 0.3787, 0.3873, 0.3639, 0.3686, 0.8777, 0.911, 0.9587, 0.9728, 0.9706, 0.9831, 0.9716, 0.985, 0.9999, 0.9961, 0.9996, 0.9975, 0.9783, 0.9777, 0.9779, 0.973, 0.9781, 0.9768, 0.9724, 0.9756, 0.976, 0.9763, 0.9754, 0.9746, 0.9759, 0.9761, 0.9754, 0.9753, 0.9758, 0.9758, 0.9755, 0.9755, 0.9756, 0.9756, 0.9867, 0.9929, 0.9845, 0.9896, 0.9921, 0.9911, 0.9906, 0.9914]): _vg.add([_i], _w, 'REPLACE')
_vg = ob_malha.vertex_groups.new(name='Bone.004')
for _i, _w in zip([1, 3, 5, 7, 8, 9, 10, 11, 12, 13, 14, 15, 52, 53, 54, 55, 56, 57, 58, 59, 60, 61, 62, 63, 64, 65, 66, 67, 68, 69, 70, 71, 72, 73, 74, 75, 76, 77, 78, 79, 80, 81, 82, 83, 84, 85, 86, 87, 178, 180], [0.5963, 0.5979, 0.1209, 0.1036, 0.6666, 0.5502, 0.6635, 0.5447, 0.04557, 0.01512, 0.06446, 0.04071, 0.8762, 0.8786, 0.8758, 0.8743, 0.9327, 0.9348, 0.9349, 0.933, 0.9388, 0.9379, 0.9304, 0.9328, 0.8663, 0.867, 0.8858, 0.8865, 0.7254, 0.7824, 0.7296, 0.7831, 0.5254, 0.5294, 0.5316, 0.5238, 0.3471, 0.356, 0.3533, 0.3409, 0.1105, 0.1192, 0.1173, 0.1067, 0.06114, 0.05437, 0.1129, 0.1139, 0.008747, 0.01737]): _vg.add([_i], _w, 'REPLACE')
_vg = ob_malha.vertex_groups.new(name='Bone.005')
for _i, _w in zip([52, 53, 54, 55, 56, 57, 58, 59, 72, 73, 74, 75, 76, 77, 78, 79, 80, 81, 82, 83, 84, 85, 86, 87, 88, 89, 90, 91, 92, 93, 94, 95, 96, 98, 100, 101, 102, 103], [0.1208, 0.1184, 0.1213, 0.1227, 0.06318, 0.06078, 0.06074, 0.06292, 0.4728, 0.469, 0.4668, 0.4745, 0.6509, 0.6422, 0.645, 0.6572, 0.8752, 0.8651, 0.8678, 0.8797, 0.934, 0.9415, 0.8751, 0.8742, 0.9195, 0.9963, 0.996, 0.9236, 0.9201, 0.913, 0.9134, 0.917, 0.05889, 0.0562, 0.05179, 0.03353, 0.04224, 0.05462]): _vg.add([_i], _w, 'REPLACE')
_vg = ob_malha.vertex_groups.new(name='Bone.006')
for _i, _w in zip([88, 91, 92, 93, 94, 95, 96, 97, 98, 99, 100, 101, 102, 103], [0.07023, 0.06692, 0.0704, 0.07563, 0.07598, 0.07237, 0.9404, 0.9936, 0.9431, 0.9933, 0.9477, 0.9578, 0.9533, 0.9449]): _vg.add([_i], _w, 'REPLACE')
_vg = ob_malha.vertex_groups.new(name='Bone.007')
for _i, _w in zip([0, 1, 2, 3, 4, 6, 8, 9, 10, 11, 16, 17, 18, 19, 20, 21, 22, 23, 24, 25, 26, 27, 28, 29, 30, 31, 32, 33, 34, 35, 36, 37, 38, 39, 64, 65, 68, 70, 177, 179, 188, 189], [0.4229, 0.002343, 0.3641, 0.003321, 0.1748, 0.1937, 0.00922, 0.1124, 0.007902, 0.1117, 0.9002, 0.8964, 0.06551, 0.06083, 0.9529, 0.719, 0.7579, 0.9502, 0.7912, 0.8673, 0.8684, 0.7917, 0.4575, 0.754, 0.7565, 0.4547, 0.1291, 0.2152, 0.2158, 0.1283, 0.06118, 0.09951, 0.09978, 0.06057, 0.00848, 0.008814, 0.06373, 0.06361, 0.0737, 0.1142, 0.04411, 0.009445]): _vg.add([_i], _w, 'REPLACE')
_vg = ob_malha.vertex_groups.new(name='Bone.008')
for _i, _w in zip([24, 25, 26, 27, 28, 29, 30, 31, 32, 33, 34, 35, 36, 37, 38, 39, 40, 41, 42, 43, 44, 45, 46, 47], [0.2027, 0.1123, 0.11, 0.1996, 0.5359, 0.2301, 0.2205, 0.5307, 0.8555, 0.7654, 0.7341, 0.8269, 0.9143, 0.8727, 0.8204, 0.8644, 0.6145, 0.6224, 0.06274, 0.04145, 0.7729, 0.07735, 0.06375, 0.783]): _vg.add([_i], _w, 'REPLACE')
_vg = ob_malha.vertex_groups.new(name='Bone.009')
for _i, _w in zip([34, 35, 37, 38, 39, 40, 41, 42, 43, 44, 45, 46, 47, 48, 49, 50, 51], [0.04478, 0.03822, 0.002887, 0.07862, 0.07463, 0.3829, 0.373, 0.935, 0.9532, 0.2185, 0.9178, 0.9337, 0.212, 0.9907, 0.9874, 0.9858, 0.9904]): _vg.add([_i], _w, 'REPLACE')
_vg = ob_malha.vertex_groups.new(name='Bone.010')
for _i, _w in zip([0, 2, 4, 6, 18, 19, 21, 22, 177, 178, 179, 181, 182, 183, 184, 185, 186, 187, 188, 189, 190, 191, 192, 193, 194, 195, 196, 197, 198, 199, 200, 201, 202, 203, 204, 205, 206, 229, 231, 232, 235, 237], [0.07504, 0.1171, 0.1787, 0.1961, 0.06548, 0.06083, 0.04956, 0.01266, 0.4278, 0.001262, 0.3678, 0.004772, 0.1086, 0.007093, 0.1094, 0.8848, 0.8791, 0.9549, 0.7302, 0.7687, 0.9517, 0.9011, 0.8866, 0.8887, 0.9012, 0.7687, 0.771, 0.7718, 0.7683, 0.2169, 0.2178, 0.2179, 0.2167, 0.101, 0.1007, 0.1008, 0.1004, 0.009097, 0.02168, 0.009254, 0.06248, 0.05979]): _vg.add([_i], _w, 'REPLACE')
_vg = ob_malha.vertex_groups.new(name='Bone.011')
for _i, _w in zip([191, 192, 193, 194, 195, 196, 197, 198, 199, 200, 201, 202, 203, 204, 205, 206, 207, 208, 209, 210, 211, 212, 213, 214], [0.09229, 0.09461, 0.09145, 0.08936, 0.224, 0.2146, 0.2068, 0.2159, 0.7664, 0.7643, 0.7341, 0.7365, 0.8728, 0.8735, 0.8216, 0.8223, 0.6159, 0.6216, 0.05184, 0.05553, 0.7827, 0.06495, 0.07459, 0.7708]): _vg.add([_i], _w, 'REPLACE')
_vg = ob_malha.vertex_groups.new(name='Bone.012')
for _i, _w in zip([201, 202, 203, 205, 206, 207, 208, 209, 210, 211, 212, 213, 214, 215, 216, 217, 218], [0.04101, 0.04203, 0.001681, 0.07648, 0.07684, 0.3796, 0.374, 0.9463, 0.9424, 0.2091, 0.9308, 0.9206, 0.2206, 0.9871, 0.9906, 0.9892, 0.9869]): _vg.add([_i], _w, 'REPLACE')
_vg = ob_malha.vertex_groups.new(name='Bone.013')
for _i, _w in zip([1, 3, 5, 7, 12, 13, 14, 15, 178, 180, 181, 182, 183, 184, 219, 220, 221, 222, 223, 224, 225, 226, 227, 228, 229, 230, 231, 232, 233, 234, 235, 236, 237, 238, 239, 240, 241, 242, 243, 244, 245, 246], [0.008868, 0.01921, 0.1218, 0.1022, 0.04413, 0.0138, 0.06501, 0.04101, 0.5884, 0.6016, 0.6724, 0.5512, 0.6529, 0.5332, 0.4877, 0.4859, 0.4809, 0.491, 0.7289, 0.7282, 0.7286, 0.7403, 0.8205, 0.9172, 0.8002, 0.9045, 0.8016, 0.8478, 0.8312, 0.8758, 0.7077, 0.7703, 0.7314, 0.7903, 0.125, 0.1263, 0.1302, 0.1275, 0.08019, 0.0835, 0.08642, 0.08339]): _vg.add([_i], _w, 'REPLACE')
_vg = ob_malha.vertex_groups.new(name='Bone.014')
for _i, _w in zip([219, 220, 221, 222, 223, 224, 225, 226, 227, 228, 229, 230, 231, 233, 239, 240, 241, 242, 243, 244, 245, 246, 247, 248, 249, 250, 251, 252, 253, 254, 255, 258, 259, 260, 261, 262, 263, 265, 267, 268, 269, 270], [0.4993, 0.5004, 0.5037, 0.4998, 0.2582, 0.2589, 0.261, 0.2519, 0.05754, 0.003589, 0.05757, 0.00492, 0.01504, 0.01521, 0.8501, 0.8314, 0.8281, 0.8455, 0.8859, 0.8592, 0.8571, 0.8808, 0.7507, 0.7767, 0.7732, 0.75, 0.272, 0.3028, 0.7634, 0.7634, 0.5176, 0.5427, 0.5111, 0.55, 0.5395, 0.5759, 0.05609, 0.0527, 0.05524, 0.05653, 0.05404, 0.05835]): _vg.add([_i], _w, 'REPLACE')
_vg = ob_malha.vertex_groups.new(name='Bone.015')
for _i, _w in zip([240, 241, 242, 243, 244, 245, 246, 247, 248, 249, 250, 251, 252, 253, 254, 255, 256, 257, 258, 259, 260, 261, 262, 263, 264, 265, 266, 267, 268, 269, 270], [0.03182, 0.03155, 0.000963, 0.01675, 0.05642, 0.05587, 0.0196, 0.2396, 0.2128, 0.2154, 0.2396, 0.7198, 0.6876, 0.2267, 0.2269, 0.4813, 0.9899, 0.9892, 0.4564, 0.4879, 0.4491, 0.4597, 0.4232, 0.9438, 0.9991, 0.9472, 0.9991, 0.9446, 0.9434, 0.9459, 0.9415]): _vg.add([_i], _w, 'REPLACE')
_m = ob_malha.modifiers.new('Armature', 'ARMATURE')

# ---- collection membership
col_armature.objects.link(ob_malha)

# ---- scene / render settings (as saved in the file)
scene.frame_start = 1; scene.frame_end = 250; scene.frame_set(0)
scene.render.engine = 'BLENDER_EEVEE_NEXT'
scene.cycles.sampling_pattern = 'TABULATED_SOBOL'
scene.cycles.use_light_tree = False
scene.view_settings.view_transform = 'Filmic'
bpy.context.view_layer.update()

# ---- added for rendering (the .blend has no active camera and no usable light): camera, sun
cam_auto = bpy.data.cameras.new('AutoCamera')
cam_auto.lens = 50.0
cam_auto.sensor_width = 36.0
cam_auto.clip_end = 1000.0
ob_auto_camera = bpy.data.objects.new('AutoCamera', cam_auto)
scene.collection.objects.link(ob_auto_camera)
ob_auto_camera.location = (7.56456, -8.94062, 8.84965)
ob_auto_camera.rotation_euler = (1.09748, -7.21219e-08, 0.694738)
scene.camera = ob_auto_camera
light_auto_sun = bpy.data.lights.new('AutoSun', 'SUN')
light_auto_sun.energy = 3.0
light_auto_sun.angle = 0.0523599
ob_auto_sun = bpy.data.objects.new('AutoSun', light_auto_sun)
scene.collection.objects.link(ob_auto_sun)
ob_auto_sun.rotation_euler = (0.872665, 0.174533, 0.523599)
bpy.context.view_layer.update()
